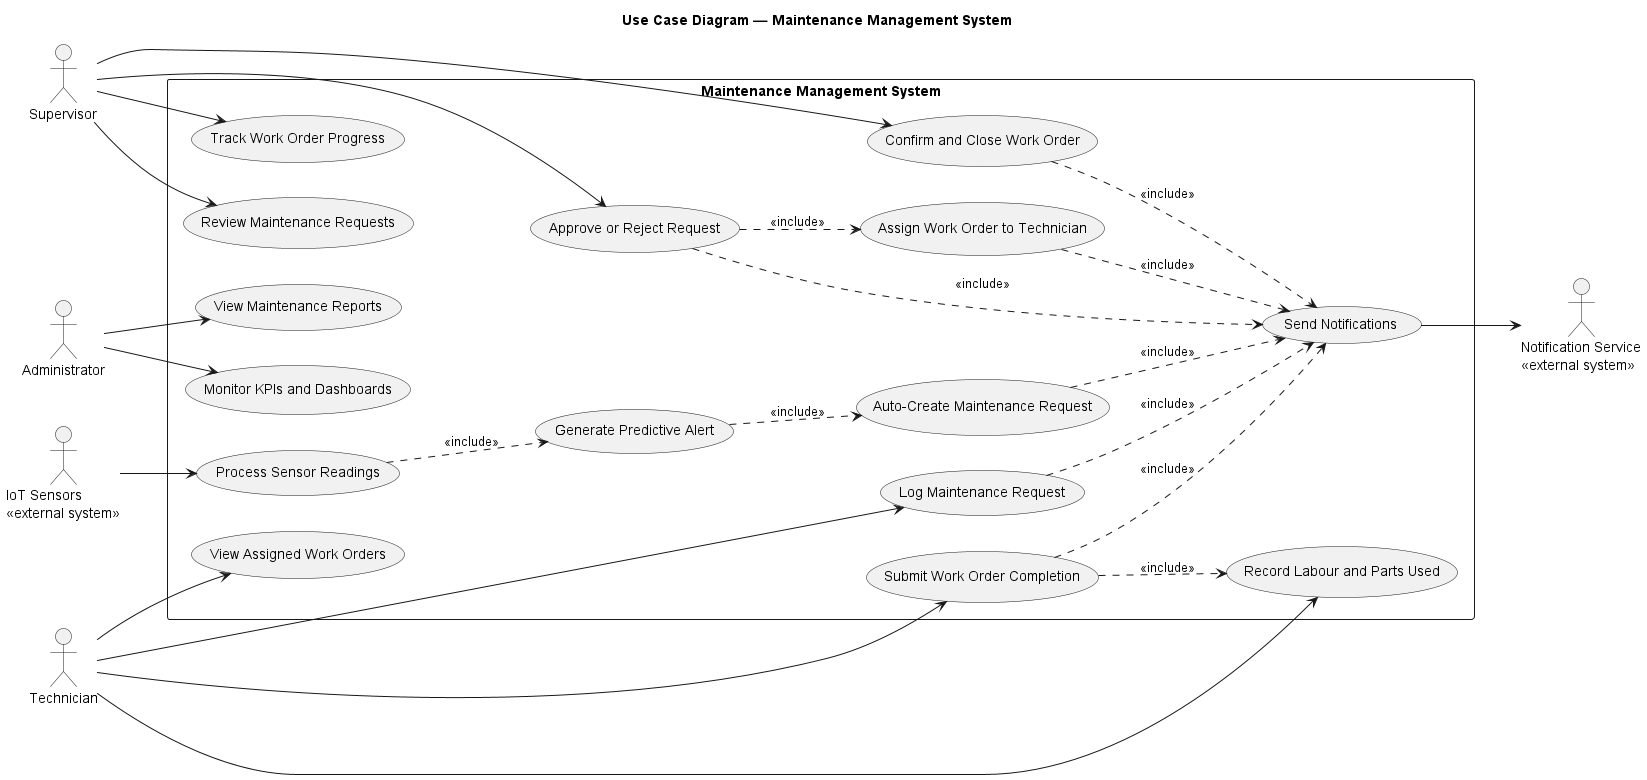

The diagram above was rendered by PlantUML. Its source (embedded in the PNG):
@startuml use_case
left to right direction

title Use Case Diagram — Maintenance Management System

actor Technician as tech
actor Supervisor as sup
actor Administrator as admin
actor "IoT Sensors\n<<external system>>" as iot
actor "Notification Service\n<<external system>>" as notif

rectangle "Maintenance Management System" {

    ' ── Technician use cases ──────────────────────────────────
    usecase "Log Maintenance Request" as UC1
    usecase "View Assigned Work Orders" as UC2
    usecase "Submit Work Order Completion" as UC3
    usecase "Record Labour and Parts Used" as UC4

    ' ── Supervisor use cases ──────────────────────────────────
    usecase "Review Maintenance Requests" as UC5
    usecase "Approve or Reject Request" as UC6
    usecase "Assign Work Order to Technician" as UC7
    usecase "Track Work Order Progress" as UC8
    usecase "Confirm and Close Work Order" as UC9

    ' ── Administrator use cases ───────────────────────────────
    usecase "Monitor KPIs and Dashboards" as UC10
    usecase "View Maintenance Reports" as UC11

    ' ── IoT / System use cases ────────────────────────────────
    usecase "Process Sensor Readings" as UC12
    usecase "Generate Predictive Alert" as UC13
    usecase "Auto-Create Maintenance Request" as UC14

    ' ── Shared system use case ────────────────────────────────
    usecase "Send Notifications" as UC15
}

' ── Actor associations ────────────────────────────────────────
tech  --> UC1
tech  --> UC2
tech  --> UC3
tech  --> UC4

sup   --> UC5
sup   --> UC6
sup   --> UC8
sup   --> UC9

admin --> UC10
admin --> UC11

iot   --> UC12

' Include relationships 
' IoT automated chain
UC12 ..> UC13 : <<include>>
UC13 ..> UC14 : <<include>>
UC14 ..> UC15 : <<include>>

' Supervisor approval triggers assignment
UC6  ..> UC7  : <<include>>

' Actions that trigger notifications
UC1  ..> UC15 : <<include>>
UC6  ..> UC15 : <<include>>
UC7  ..> UC15 : <<include>>
UC3  ..> UC15 : <<include>>
UC9  ..> UC15 : <<include>>

' Submitting completion includes recording labour and parts
UC3  ..> UC4  : <<include>>

' Notification Service receives all notifications
UC15 --> notif

@enduml